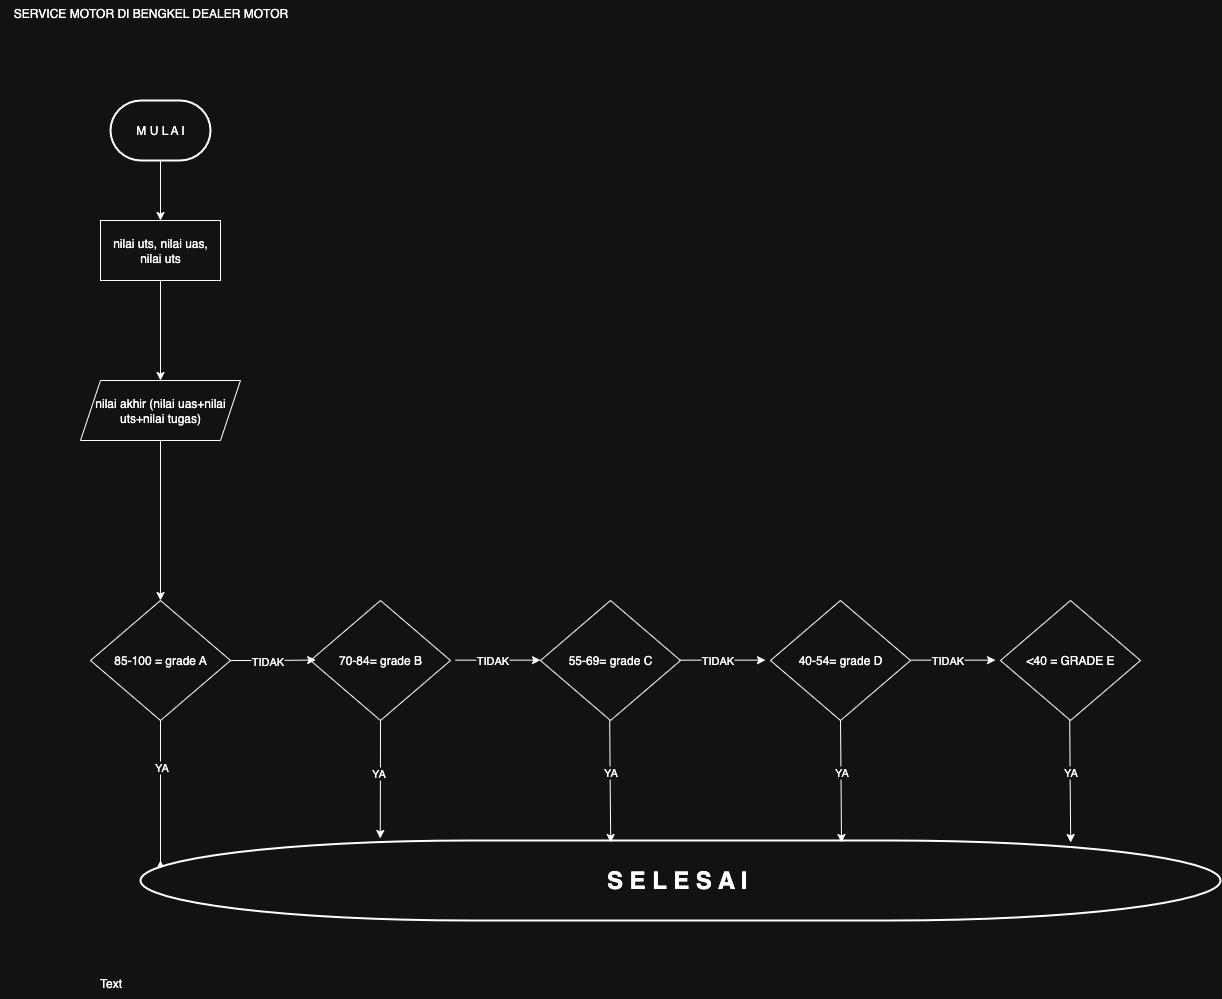

The diagram above was exported from draw.io. Its source (the exported page's mxGraphModel, read from the mxfile embedded in the PNG):
<mxGraphModel dx="1051" dy="1922" grid="1" gridSize="10" guides="1" tooltips="1" connect="1" arrows="1" fold="1" page="1" pageScale="1" pageWidth="827" pageHeight="1169" math="0" shadow="0">
  <root>
    <mxCell id="0" />
    <mxCell id="1" parent="0" />
    <mxCell id="Nac7O_bqBEIMqSfFpDGU-27" style="edgeStyle=orthogonalEdgeStyle;rounded=0;orthogonalLoop=1;jettySize=auto;html=1;exitX=0.5;exitY=1;exitDx=0;exitDy=0;entryX=0.5;entryY=0;entryDx=0;entryDy=0;" parent="1" source="scTk9VMRlj3bwqLRFh_x-2" target="scTk9VMRlj3bwqLRFh_x-11" edge="1">
      <mxGeometry relative="1" as="geometry" />
    </mxCell>
    <mxCell id="scTk9VMRlj3bwqLRFh_x-2" value="nilai akhir (nilai uas+nilai uts+nilai tugas)" style="shape=parallelogram;perimeter=parallelogramPerimeter;whiteSpace=wrap;html=1;fixedSize=1;" parent="1" vertex="1">
      <mxGeometry x="270" y="340" width="160" height="60" as="geometry" />
    </mxCell>
    <mxCell id="scTk9VMRlj3bwqLRFh_x-11" value="85-100 = grade A" style="rhombus;whiteSpace=wrap;html=1;" parent="1" vertex="1">
      <mxGeometry x="280" y="560" width="140" height="120" as="geometry" />
    </mxCell>
    <mxCell id="_IXj6BiKj4vY2rkskq3D-1" value="SERVICE MOTOR DI BENGKEL DEALER MOTOR&lt;div&gt;&lt;br&gt;&lt;/div&gt;" style="text;html=1;align=center;verticalAlign=middle;resizable=0;points=[];autosize=1;strokeColor=none;fillColor=none;" parent="1" vertex="1">
      <mxGeometry x="190" y="-40" width="300" height="40" as="geometry" />
    </mxCell>
    <mxCell id="_IXj6BiKj4vY2rkskq3D-12" style="edgeStyle=orthogonalEdgeStyle;rounded=0;orthogonalLoop=1;jettySize=auto;html=1;exitX=0.5;exitY=1;exitDx=0;exitDy=0;" parent="1" edge="1">
      <mxGeometry relative="1" as="geometry">
        <mxPoint x="350" y="850" as="sourcePoint" />
        <mxPoint x="350" y="850" as="targetPoint" />
      </mxGeometry>
    </mxCell>
    <mxCell id="_IXj6BiKj4vY2rkskq3D-14" value="Text" style="text;html=1;align=center;verticalAlign=middle;resizable=0;points=[];autosize=1;strokeColor=none;fillColor=none;" parent="1" vertex="1">
      <mxGeometry x="275" y="928" width="50" height="30" as="geometry" />
    </mxCell>
    <mxCell id="Nac7O_bqBEIMqSfFpDGU-44" style="edgeStyle=orthogonalEdgeStyle;rounded=0;orthogonalLoop=1;jettySize=auto;html=1;exitX=0.5;exitY=1;exitDx=0;exitDy=0;entryX=0.5;entryY=0;entryDx=0;entryDy=0;" parent="1" source="Nac7O_bqBEIMqSfFpDGU-4" target="scTk9VMRlj3bwqLRFh_x-2" edge="1">
      <mxGeometry relative="1" as="geometry" />
    </mxCell>
    <mxCell id="Nac7O_bqBEIMqSfFpDGU-4" value="nilai uts, nilai uas, nilai uts" style="rounded=0;whiteSpace=wrap;html=1;" parent="1" vertex="1">
      <mxGeometry x="290" y="180" width="120" height="60" as="geometry" />
    </mxCell>
    <mxCell id="Nac7O_bqBEIMqSfFpDGU-7" value="40-54= grade D" style="rhombus;whiteSpace=wrap;html=1;" parent="1" vertex="1">
      <mxGeometry x="960" y="560" width="140" height="120" as="geometry" />
    </mxCell>
    <mxCell id="Nac7O_bqBEIMqSfFpDGU-8" value="55-69= grade C" style="rhombus;whiteSpace=wrap;html=1;" parent="1" vertex="1">
      <mxGeometry x="730" y="560" width="140" height="120" as="geometry" />
    </mxCell>
    <mxCell id="Nac7O_bqBEIMqSfFpDGU-9" value="&amp;lt;40 = GRADE E" style="rhombus;whiteSpace=wrap;html=1;" parent="1" vertex="1">
      <mxGeometry x="1190" y="560" width="140" height="120" as="geometry" />
    </mxCell>
    <mxCell id="Nac7O_bqBEIMqSfFpDGU-22" value="" style="endArrow=classic;html=1;rounded=0;exitX=0.5;exitY=1;exitDx=0;exitDy=0;" parent="1" source="scTk9VMRlj3bwqLRFh_x-11" edge="1">
      <mxGeometry width="50" height="50" relative="1" as="geometry">
        <mxPoint x="620" y="810" as="sourcePoint" />
        <mxPoint x="350" y="820" as="targetPoint" />
        <Array as="points">
          <mxPoint x="350" y="830" />
        </Array>
      </mxGeometry>
    </mxCell>
    <mxCell id="Nac7O_bqBEIMqSfFpDGU-28" value="YA" style="edgeLabel;html=1;align=center;verticalAlign=middle;resizable=0;points=[];" parent="Nac7O_bqBEIMqSfFpDGU-22" vertex="1" connectable="0">
      <mxGeometry x="-0.4143" relative="1" as="geometry">
        <mxPoint as="offset" />
      </mxGeometry>
    </mxCell>
    <mxCell id="Nac7O_bqBEIMqSfFpDGU-30" value="&lt;h1&gt;S E L E S A I&amp;nbsp;&lt;/h1&gt;" style="strokeWidth=2;html=1;shape=mxgraph.flowchart.terminator;whiteSpace=wrap;" parent="1" vertex="1">
      <mxGeometry x="330" y="800" width="1080" height="80" as="geometry" />
    </mxCell>
    <mxCell id="Nac7O_bqBEIMqSfFpDGU-33" style="edgeStyle=orthogonalEdgeStyle;rounded=0;orthogonalLoop=1;jettySize=auto;html=1;entryX=0.223;entryY=0.029;entryDx=0;entryDy=0;entryPerimeter=0;" parent="1" edge="1">
      <mxGeometry relative="1" as="geometry">
        <mxPoint x="799.23" y="680" as="sourcePoint" />
        <mxPoint x="800.23" y="802" as="targetPoint" />
      </mxGeometry>
    </mxCell>
    <mxCell id="Nac7O_bqBEIMqSfFpDGU-34" value="YA" style="edgeLabel;html=1;align=center;verticalAlign=middle;resizable=0;points=[];" parent="Nac7O_bqBEIMqSfFpDGU-33" vertex="1" connectable="0">
      <mxGeometry x="-0.1715" relative="1" as="geometry">
        <mxPoint as="offset" />
      </mxGeometry>
    </mxCell>
    <mxCell id="Nac7O_bqBEIMqSfFpDGU-35" style="edgeStyle=orthogonalEdgeStyle;rounded=0;orthogonalLoop=1;jettySize=auto;html=1;entryX=0.223;entryY=0.029;entryDx=0;entryDy=0;entryPerimeter=0;" parent="1" edge="1">
      <mxGeometry relative="1" as="geometry">
        <mxPoint x="1030" y="680" as="sourcePoint" />
        <mxPoint x="1031" y="802" as="targetPoint" />
      </mxGeometry>
    </mxCell>
    <mxCell id="Nac7O_bqBEIMqSfFpDGU-36" value="YA" style="edgeLabel;html=1;align=center;verticalAlign=middle;resizable=0;points=[];" parent="Nac7O_bqBEIMqSfFpDGU-35" vertex="1" connectable="0">
      <mxGeometry x="-0.1715" relative="1" as="geometry">
        <mxPoint as="offset" />
      </mxGeometry>
    </mxCell>
    <mxCell id="Nac7O_bqBEIMqSfFpDGU-37" style="edgeStyle=orthogonalEdgeStyle;rounded=0;orthogonalLoop=1;jettySize=auto;html=1;entryX=0.223;entryY=0.029;entryDx=0;entryDy=0;entryPerimeter=0;" parent="1" edge="1">
      <mxGeometry relative="1" as="geometry">
        <mxPoint x="1259.23" y="680" as="sourcePoint" />
        <mxPoint x="1260.23" y="802" as="targetPoint" />
      </mxGeometry>
    </mxCell>
    <mxCell id="Nac7O_bqBEIMqSfFpDGU-38" value="YA" style="edgeLabel;html=1;align=center;verticalAlign=middle;resizable=0;points=[];" parent="Nac7O_bqBEIMqSfFpDGU-37" vertex="1" connectable="0">
      <mxGeometry x="-0.1715" relative="1" as="geometry">
        <mxPoint as="offset" />
      </mxGeometry>
    </mxCell>
    <mxCell id="Nac7O_bqBEIMqSfFpDGU-41" style="edgeStyle=orthogonalEdgeStyle;rounded=0;orthogonalLoop=1;jettySize=auto;html=1;exitX=0.5;exitY=1;exitDx=0;exitDy=0;exitPerimeter=0;entryX=0.5;entryY=0;entryDx=0;entryDy=0;" parent="1" source="Nac7O_bqBEIMqSfFpDGU-39" target="Nac7O_bqBEIMqSfFpDGU-4" edge="1">
      <mxGeometry relative="1" as="geometry" />
    </mxCell>
    <mxCell id="Nac7O_bqBEIMqSfFpDGU-39" value="M U L A I" style="strokeWidth=2;html=1;shape=mxgraph.flowchart.terminator;whiteSpace=wrap;" parent="1" vertex="1">
      <mxGeometry x="300" y="60" width="100" height="60" as="geometry" />
    </mxCell>
    <mxCell id="Nac7O_bqBEIMqSfFpDGU-45" value="70-84= grade B" style="rhombus;whiteSpace=wrap;html=1;" parent="1" vertex="1">
      <mxGeometry x="500" y="560" width="140" height="120" as="geometry" />
    </mxCell>
    <mxCell id="Nac7O_bqBEIMqSfFpDGU-50" style="edgeStyle=orthogonalEdgeStyle;rounded=0;orthogonalLoop=1;jettySize=auto;html=1;exitX=1;exitY=0.5;exitDx=0;exitDy=0;entryX=0.037;entryY=0.496;entryDx=0;entryDy=0;entryPerimeter=0;" parent="1" source="scTk9VMRlj3bwqLRFh_x-11" target="Nac7O_bqBEIMqSfFpDGU-45" edge="1">
      <mxGeometry relative="1" as="geometry" />
    </mxCell>
    <mxCell id="Nac7O_bqBEIMqSfFpDGU-51" value="TIDAK" style="edgeLabel;html=1;align=center;verticalAlign=middle;resizable=0;points=[];" parent="Nac7O_bqBEIMqSfFpDGU-50" vertex="1" connectable="0">
      <mxGeometry x="-0.1376" relative="1" as="geometry">
        <mxPoint as="offset" />
      </mxGeometry>
    </mxCell>
    <mxCell id="Nac7O_bqBEIMqSfFpDGU-52" style="edgeStyle=orthogonalEdgeStyle;rounded=0;orthogonalLoop=1;jettySize=auto;html=1;exitX=1;exitY=0.5;exitDx=0;exitDy=0;entryX=0.037;entryY=0.496;entryDx=0;entryDy=0;entryPerimeter=0;" parent="1" edge="1">
      <mxGeometry relative="1" as="geometry">
        <mxPoint x="645" y="619.66" as="sourcePoint" />
        <mxPoint x="730" y="619.66" as="targetPoint" />
      </mxGeometry>
    </mxCell>
    <mxCell id="Nac7O_bqBEIMqSfFpDGU-53" value="TIDAK" style="edgeLabel;html=1;align=center;verticalAlign=middle;resizable=0;points=[];" parent="Nac7O_bqBEIMqSfFpDGU-52" vertex="1" connectable="0">
      <mxGeometry x="-0.1376" relative="1" as="geometry">
        <mxPoint as="offset" />
      </mxGeometry>
    </mxCell>
    <mxCell id="Nac7O_bqBEIMqSfFpDGU-54" style="edgeStyle=orthogonalEdgeStyle;rounded=0;orthogonalLoop=1;jettySize=auto;html=1;exitX=1;exitY=0.5;exitDx=0;exitDy=0;entryX=0.037;entryY=0.496;entryDx=0;entryDy=0;entryPerimeter=0;" parent="1" edge="1">
      <mxGeometry relative="1" as="geometry">
        <mxPoint x="870" y="619.66" as="sourcePoint" />
        <mxPoint x="955" y="619.66" as="targetPoint" />
      </mxGeometry>
    </mxCell>
    <mxCell id="Nac7O_bqBEIMqSfFpDGU-55" value="TIDAK" style="edgeLabel;html=1;align=center;verticalAlign=middle;resizable=0;points=[];" parent="Nac7O_bqBEIMqSfFpDGU-54" vertex="1" connectable="0">
      <mxGeometry x="-0.1376" relative="1" as="geometry">
        <mxPoint as="offset" />
      </mxGeometry>
    </mxCell>
    <mxCell id="Nac7O_bqBEIMqSfFpDGU-63" style="edgeStyle=orthogonalEdgeStyle;rounded=0;orthogonalLoop=1;jettySize=auto;html=1;exitX=1;exitY=0.5;exitDx=0;exitDy=0;entryX=0.037;entryY=0.496;entryDx=0;entryDy=0;entryPerimeter=0;" parent="1" edge="1">
      <mxGeometry relative="1" as="geometry">
        <mxPoint x="1100" y="619.66" as="sourcePoint" />
        <mxPoint x="1185" y="619.66" as="targetPoint" />
      </mxGeometry>
    </mxCell>
    <mxCell id="Nac7O_bqBEIMqSfFpDGU-64" value="TIDAK" style="edgeLabel;html=1;align=center;verticalAlign=middle;resizable=0;points=[];" parent="Nac7O_bqBEIMqSfFpDGU-63" vertex="1" connectable="0">
      <mxGeometry x="-0.1376" relative="1" as="geometry">
        <mxPoint as="offset" />
      </mxGeometry>
    </mxCell>
    <mxCell id="Nac7O_bqBEIMqSfFpDGU-68" value="" style="endArrow=classic;html=1;rounded=0;exitX=0.5;exitY=1;exitDx=0;exitDy=0;entryX=0.222;entryY=-0.025;entryDx=0;entryDy=0;entryPerimeter=0;" parent="1" edge="1" target="Nac7O_bqBEIMqSfFpDGU-30" source="Nac7O_bqBEIMqSfFpDGU-45">
      <mxGeometry width="50" height="50" relative="1" as="geometry">
        <mxPoint x="600" y="750" as="sourcePoint" />
        <mxPoint x="664" y="680" as="targetPoint" />
      </mxGeometry>
    </mxCell>
    <mxCell id="_kPH92fknAdgk_cx_-0--1" value="YA" style="edgeLabel;html=1;align=center;verticalAlign=middle;resizable=0;points=[];" vertex="1" connectable="0" parent="Nac7O_bqBEIMqSfFpDGU-68">
      <mxGeometry x="-0.1186" y="-2" relative="1" as="geometry">
        <mxPoint as="offset" />
      </mxGeometry>
    </mxCell>
  </root>
</mxGraphModel>